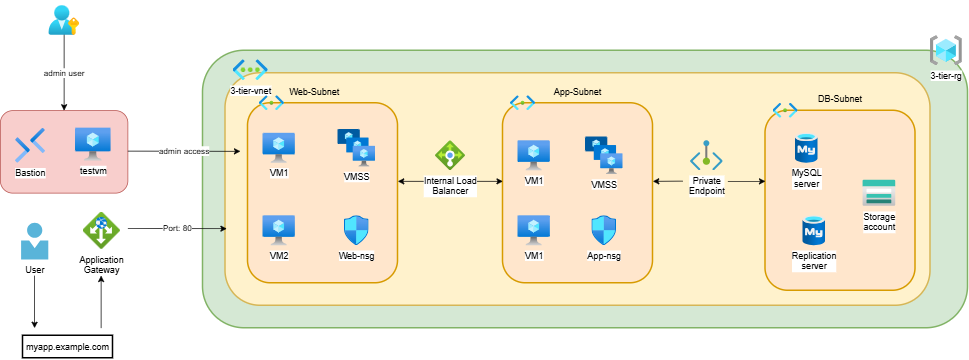

The diagram above was exported from draw.io. Its source (the exported page's mxGraphModel, read from the mxfile embedded in the PNG):
<mxGraphModel dx="1558" dy="1287" grid="1" gridSize="10" guides="1" tooltips="1" connect="1" arrows="1" fold="1" page="0" pageScale="1" pageWidth="850" pageHeight="1100" math="0" shadow="0">
  <root>
    <mxCell id="0" />
    <mxCell id="1" parent="0" />
    <mxCell id="3SNfY7C-QT0fz8peK1l--3" parent="1" style="rounded=1;whiteSpace=wrap;html=1;fillColor=#d5e8d4;strokeColor=#82b366;strokeWidth=2;" value="" vertex="1">
      <mxGeometry height="370" width="1020" x="-470" y="-480" as="geometry" />
    </mxCell>
    <mxCell id="3SNfY7C-QT0fz8peK1l--4" parent="1" style="rounded=1;whiteSpace=wrap;html=1;fillColor=#fff2cc;strokeColor=#d6b656;strokeWidth=2;" value="" vertex="1">
      <mxGeometry height="310" width="940" x="-440" y="-450" as="geometry" />
    </mxCell>
    <mxCell id="3SNfY7C-QT0fz8peK1l--5" parent="1" style="rounded=1;whiteSpace=wrap;html=1;fillColor=#ffe6cc;strokeWidth=2;strokeColor=#d79b00;" value="" vertex="1">
      <mxGeometry height="240" width="200" x="-410" y="-410" as="geometry" />
    </mxCell>
    <mxCell id="3SNfY7C-QT0fz8peK1l--6" parent="1" style="rounded=1;whiteSpace=wrap;html=1;fillColor=#ffe6cc;strokeColor=#d79b00;strokeWidth=2;" value="" vertex="1">
      <mxGeometry height="240" width="200" x="-70" y="-410" as="geometry" />
    </mxCell>
    <mxCell id="3SNfY7C-QT0fz8peK1l--7" parent="1" style="rounded=1;whiteSpace=wrap;html=1;fillColor=#ffe6cc;strokeWidth=2;strokeColor=#d79b00;" value="" vertex="1">
      <mxGeometry height="240" width="200" x="280" y="-400" as="geometry" />
    </mxCell>
    <mxCell id="3SNfY7C-QT0fz8peK1l--11" edge="1" parent="1" style="endArrow=classic;html=1;rounded=0;" value="">
      <mxGeometry height="50" relative="1" width="50" as="geometry">
        <mxPoint x="-160" y="-305.67" as="sourcePoint" />
        <mxPoint x="-210" y="-305.67" as="targetPoint" />
      </mxGeometry>
    </mxCell>
    <mxCell id="3SNfY7C-QT0fz8peK1l--12" edge="1" parent="1" style="endArrow=classic;html=1;rounded=0;" value="">
      <mxGeometry height="50" relative="1" width="50" as="geometry">
        <mxPoint x="-110" y="-305.67" as="sourcePoint" />
        <mxPoint x="-70" y="-305.67" as="targetPoint" />
      </mxGeometry>
    </mxCell>
    <mxCell id="3SNfY7C-QT0fz8peK1l--13" parent="1" style="image;aspect=fixed;html=1;points=[];align=center;fontSize=12;image=img/lib/azure2/networking/Load_Balancers.svg;" value="Internal Load&lt;div&gt;Balancer&lt;/div&gt;" vertex="1">
      <mxGeometry height="40" width="40" x="-160" y="-360" as="geometry" />
    </mxCell>
    <mxCell id="3SNfY7C-QT0fz8peK1l--14" parent="1" style="image;aspect=fixed;html=1;points=[];align=center;fontSize=12;image=img/lib/azure2/networking/Private_Endpoint.svg;" value="Private&lt;div&gt;Endpoint&lt;/div&gt;" vertex="1">
      <mxGeometry height="40" width="43.64" x="180" y="-360" as="geometry" />
    </mxCell>
    <mxCell id="3SNfY7C-QT0fz8peK1l--15" edge="1" parent="1" style="endArrow=classic;html=1;rounded=0;" value="">
      <mxGeometry height="50" relative="1" width="50" as="geometry">
        <mxPoint x="170" y="-306" as="sourcePoint" />
        <mxPoint x="130" y="-305.67" as="targetPoint" />
      </mxGeometry>
    </mxCell>
    <mxCell id="3SNfY7C-QT0fz8peK1l--16" edge="1" parent="1" style="endArrow=classic;html=1;rounded=0;" value="">
      <mxGeometry height="50" relative="1" width="50" as="geometry">
        <mxPoint x="230" y="-305.67" as="sourcePoint" />
        <mxPoint x="280" y="-305.67" as="targetPoint" />
      </mxGeometry>
    </mxCell>
    <mxCell id="3SNfY7C-QT0fz8peK1l--17" parent="1" style="image;aspect=fixed;html=1;points=[];align=center;fontSize=12;image=img/lib/azure2/compute/Virtual_Machine.svg;" value="VM1" vertex="1">
      <mxGeometry height="40" width="43.13" x="-390" y="-370" as="geometry" />
    </mxCell>
    <mxCell id="3SNfY7C-QT0fz8peK1l--18" parent="1" style="image;aspect=fixed;html=1;points=[];align=center;fontSize=12;image=img/lib/azure2/compute/Virtual_Machine.svg;" value="VM2" vertex="1">
      <mxGeometry height="40" width="43.13" x="-390" y="-260" as="geometry" />
    </mxCell>
    <mxCell id="3SNfY7C-QT0fz8peK1l--19" parent="1" style="image;aspect=fixed;html=1;points=[];align=center;fontSize=12;image=img/lib/azure2/compute/VM_Scale_Sets.svg;" value="VMSS" vertex="1">
      <mxGeometry height="50" width="50" x="-290" y="-375" as="geometry" />
    </mxCell>
    <mxCell id="3SNfY7C-QT0fz8peK1l--20" parent="1" style="image;aspect=fixed;html=1;points=[];align=center;fontSize=12;image=img/lib/azure2/compute/Virtual_Machine.svg;" value="VM1" vertex="1">
      <mxGeometry height="40" width="43.13" x="-50" y="-360" as="geometry" />
    </mxCell>
    <mxCell id="3SNfY7C-QT0fz8peK1l--21" parent="1" style="image;aspect=fixed;html=1;points=[];align=center;fontSize=12;image=img/lib/azure2/compute/Virtual_Machine.svg;" value="VM1" vertex="1">
      <mxGeometry height="40" width="43.13" x="-50" y="-260" as="geometry" />
    </mxCell>
    <mxCell id="3SNfY7C-QT0fz8peK1l--22" parent="1" style="image;aspect=fixed;html=1;points=[];align=center;fontSize=12;image=img/lib/azure2/compute/VM_Scale_Sets.svg;" value="VMSS" vertex="1">
      <mxGeometry height="50" width="50" x="40" y="-365" as="geometry" />
    </mxCell>
    <mxCell id="3SNfY7C-QT0fz8peK1l--25" parent="1" style="image;aspect=fixed;html=1;points=[];align=center;fontSize=12;image=img/lib/azure2/networking/Virtual_Networks.svg;" value="3-tier-vnet" vertex="1">
      <mxGeometry height="28.06" width="47" x="-430" y="-468.06" as="geometry" />
    </mxCell>
    <mxCell id="3SNfY7C-QT0fz8peK1l--26" parent="1" style="image;aspect=fixed;html=1;points=[];align=center;fontSize=12;image=img/lib/azure2/general/Resource_Groups.svg;" value="3-tier-rg" vertex="1">
      <mxGeometry height="40" width="42.5" x="500" y="-500" as="geometry" />
    </mxCell>
    <mxCell id="3SNfY7C-QT0fz8peK1l--28" parent="1" style="image;aspect=fixed;html=1;points=[];align=center;fontSize=12;image=img/lib/azure2/networking/Network_Security_Groups.svg;" value="Web-nsg" vertex="1">
      <mxGeometry height="40" width="32.94" x="-281.47" y="-260" as="geometry" />
    </mxCell>
    <mxCell id="3SNfY7C-QT0fz8peK1l--29" parent="1" style="image;aspect=fixed;html=1;points=[];align=center;fontSize=12;image=img/lib/azure2/networking/Network_Security_Groups.svg;" value="App-nsg" vertex="1">
      <mxGeometry height="40" width="32.94" x="48.53" y="-260" as="geometry" />
    </mxCell>
    <mxCell id="3SNfY7C-QT0fz8peK1l--30" parent="1" style="text;html=1;whiteSpace=wrap;strokeColor=none;fillColor=none;align=center;verticalAlign=middle;rounded=0;" value="App-Subnet" vertex="1">
      <mxGeometry height="30" width="80" x="-10" y="-440" as="geometry" />
    </mxCell>
    <mxCell id="3SNfY7C-QT0fz8peK1l--31" parent="1" style="text;html=1;whiteSpace=wrap;strokeColor=none;fillColor=none;align=center;verticalAlign=middle;rounded=0;" value="Web-Subnet" vertex="1">
      <mxGeometry height="30" width="80" x="-361.47" y="-440" as="geometry" />
    </mxCell>
    <mxCell id="3SNfY7C-QT0fz8peK1l--32" parent="1" style="text;html=1;whiteSpace=wrap;strokeColor=none;fillColor=none;align=center;verticalAlign=middle;rounded=0;" value="DB-Subnet" vertex="1">
      <mxGeometry height="30" width="80" x="340" y="-430" as="geometry" />
    </mxCell>
    <mxCell id="3SNfY7C-QT0fz8peK1l--33" parent="1" style="image;aspect=fixed;html=1;points=[];align=center;fontSize=12;image=img/lib/azure2/networking/Subnet.svg;" value="" vertex="1">
      <mxGeometry height="20" width="33.4" x="-394.87" y="-420" as="geometry" />
    </mxCell>
    <mxCell id="3SNfY7C-QT0fz8peK1l--37" parent="1" style="image;aspect=fixed;html=1;points=[];align=center;fontSize=12;image=img/lib/azure2/networking/Subnet.svg;" value="" vertex="1">
      <mxGeometry height="20" width="33.4" x="-60" y="-420" as="geometry" />
    </mxCell>
    <mxCell id="3SNfY7C-QT0fz8peK1l--38" parent="1" style="image;aspect=fixed;html=1;points=[];align=center;fontSize=12;image=img/lib/azure2/networking/Subnet.svg;" value="" vertex="1">
      <mxGeometry height="20" width="33.4" x="290" y="-410" as="geometry" />
    </mxCell>
    <mxCell id="3SNfY7C-QT0fz8peK1l--39" parent="1" style="image;aspect=fixed;html=1;points=[];align=center;fontSize=12;image=img/lib/azure2/databases/Azure_Database_MySQL_Server.svg;" value="MySQL&lt;div&gt;server&lt;/div&gt;" vertex="1">
      <mxGeometry height="40" width="30" x="320" y="-370" as="geometry" />
    </mxCell>
    <mxCell id="3SNfY7C-QT0fz8peK1l--40" parent="1" style="image;aspect=fixed;html=1;points=[];align=center;fontSize=12;image=img/lib/azure2/databases/Azure_Database_MySQL_Server.svg;" value="Replication&lt;div&gt;server&lt;/div&gt;" vertex="1">
      <mxGeometry height="40" width="30" x="330" y="-260" as="geometry" />
    </mxCell>
    <mxCell id="3SNfY7C-QT0fz8peK1l--41" parent="1" style="image;aspect=fixed;html=1;points=[];align=center;fontSize=12;image=img/lib/azure2/storage/Storage_Accounts.svg;" value="Storage&lt;div&gt;account&lt;/div&gt;" vertex="1">
      <mxGeometry height="35" width="43.75" x="410" y="-307.5" as="geometry" />
    </mxCell>
    <mxCell id="3SNfY7C-QT0fz8peK1l--42" parent="1" style="image;aspect=fixed;html=1;points=[];align=center;fontSize=12;image=img/lib/azure2/networking/Application_Gateways.svg;" value="Application&lt;div&gt;Gateway&lt;/div&gt;" vertex="1">
      <mxGeometry height="50" width="50" x="-630" y="-265" as="geometry" />
    </mxCell>
    <mxCell id="3SNfY7C-QT0fz8peK1l--43" parent="1" style="image;sketch=0;aspect=fixed;html=1;points=[];align=center;fontSize=12;image=img/lib/mscae/Person.svg;" value="User" vertex="1">
      <mxGeometry height="49" width="36.26" x="-711.86" y="-250" as="geometry" />
    </mxCell>
    <mxCell id="3SNfY7C-QT0fz8peK1l--44" parent="1" style="text;html=1;whiteSpace=wrap;strokeColor=default;fillColor=none;align=center;verticalAlign=middle;rounded=0;strokeWidth=2;" value="myapp.example.com" vertex="1">
      <mxGeometry height="30" width="120" x="-710" y="-100" as="geometry" />
    </mxCell>
    <mxCell id="3SNfY7C-QT0fz8peK1l--45" edge="1" parent="1" style="endArrow=classic;html=1;rounded=0;" value="">
      <mxGeometry height="50" relative="1" width="50" as="geometry">
        <mxPoint x="-694.4" y="-180" as="sourcePoint" />
        <mxPoint x="-694.4" y="-110" as="targetPoint" />
      </mxGeometry>
    </mxCell>
    <mxCell id="3SNfY7C-QT0fz8peK1l--48" edge="1" parent="1" style="endArrow=classic;html=1;rounded=0;" value="">
      <mxGeometry height="50" relative="1" width="50" as="geometry">
        <mxPoint x="-605.67" y="-110" as="sourcePoint" />
        <mxPoint x="-605.67" y="-180" as="targetPoint" />
      </mxGeometry>
    </mxCell>
    <mxCell id="3SNfY7C-QT0fz8peK1l--49" edge="1" parent="1" style="endArrow=classic;html=1;rounded=0;entryX=0.002;entryY=0.669;entryDx=0;entryDy=0;entryPerimeter=0;" target="3SNfY7C-QT0fz8peK1l--4" value="Port: 80">
      <mxGeometry height="50" relative="1" width="50" as="geometry">
        <mxPoint x="-570" y="-243" as="sourcePoint" />
        <mxPoint x="-510" y="-240.67000000000002" as="targetPoint" />
      </mxGeometry>
    </mxCell>
    <mxCell id="3SNfY7C-QT0fz8peK1l--50" parent="1" style="rounded=1;whiteSpace=wrap;html=1;fillColor=#f8cecc;strokeColor=#b85450;" value="" vertex="1">
      <mxGeometry height="110" width="170" x="-740" y="-400" as="geometry" />
    </mxCell>
    <mxCell id="3SNfY7C-QT0fz8peK1l--51" parent="1" style="image;aspect=fixed;html=1;points=[];align=center;fontSize=12;image=img/lib/azure2/compute/Virtual_Machine.svg;" value="testvm" vertex="1">
      <mxGeometry height="44" width="47.44" x="-640" y="-376.9" as="geometry" />
    </mxCell>
    <mxCell id="3SNfY7C-QT0fz8peK1l--52" parent="1" style="image;aspect=fixed;html=1;points=[];align=center;fontSize=12;image=img/lib/azure2/networking/Bastions.svg;" value="Bastion" vertex="1">
      <mxGeometry height="46.9" width="40" x="-720" y="-376.9" as="geometry" />
    </mxCell>
    <mxCell id="3SNfY7C-QT0fz8peK1l--53" edge="1" parent="1" style="endArrow=classic;html=1;rounded=0;" value="admin access">
      <mxGeometry height="50" relative="1" width="50" as="geometry">
        <mxPoint x="-570" y="-346" as="sourcePoint" />
        <mxPoint x="-420" y="-345.66999999999996" as="targetPoint" />
      </mxGeometry>
    </mxCell>
    <mxCell id="3SNfY7C-QT0fz8peK1l--59" edge="1" parent="1" source="3SNfY7C-QT0fz8peK1l--58" style="endArrow=classic;html=1;rounded=0;entryX=0.5;entryY=0;entryDx=0;entryDy=0;" target="3SNfY7C-QT0fz8peK1l--50" value="admin user">
      <mxGeometry height="50" relative="1" width="50" as="geometry">
        <mxPoint x="-655" y="-500" as="sourcePoint" />
        <mxPoint x="-655.67" y="-430" as="targetPoint" />
      </mxGeometry>
    </mxCell>
    <mxCell id="3SNfY7C-QT0fz8peK1l--61" edge="1" parent="1" style="endArrow=classic;html=1;rounded=0;entryX=0.5;entryY=0;entryDx=0;entryDy=0;" target="3SNfY7C-QT0fz8peK1l--58" value="">
      <mxGeometry height="50" relative="1" width="50" as="geometry">
        <mxPoint x="-655" y="-500" as="sourcePoint" />
        <mxPoint x="-655" y="-400" as="targetPoint" />
      </mxGeometry>
    </mxCell>
    <mxCell id="3SNfY7C-QT0fz8peK1l--58" parent="1" style="image;aspect=fixed;html=1;points=[];align=center;fontSize=12;image=img/lib/azure2/azure_stack/User_Subscriptions.svg;" value="" vertex="1">
      <mxGeometry height="40" width="41.21" x="-675.6" y="-540" as="geometry" />
    </mxCell>
  </root>
</mxGraphModel>